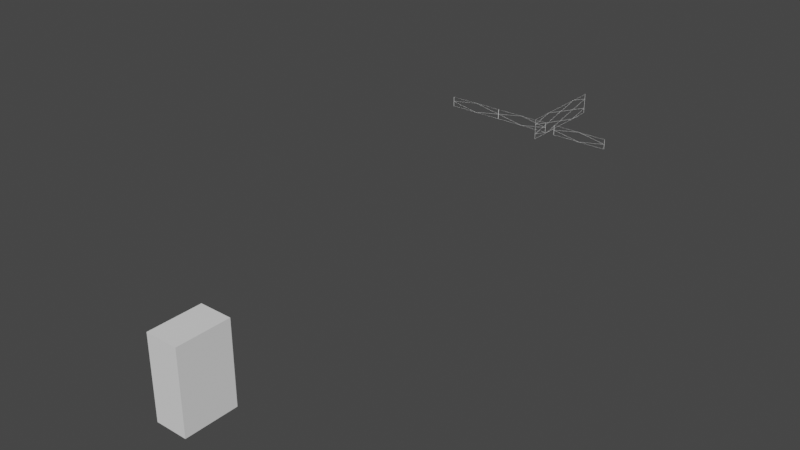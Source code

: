 # Source: rejilla.blend  (saved by Blender 2.93.20; exported with 4.5.12 LTS)
import bpy
from mathutils import Matrix  # noqa: F401  (used for matrix-valued properties, if any)

bpy.ops.wm.read_factory_settings(use_empty=True)
scene = bpy.context.scene
scene.name = 'Scene'

# ---- collections
col_collection = bpy.data.collections.new('Collection'); scene.collection.children.link(col_collection)
col_ascensor_sencillo = bpy.data.collections.new('ascensor sencillo'); col_collection.children.link(col_ascensor_sencillo)
col_base = bpy.data.collections.new('base'); col_collection.children.link(col_base)
col_caida = bpy.data.collections.new('caida'); col_collection.children.link(col_caida)
col_plataformas = bpy.data.collections.new('plataformas'); col_collection.children.link(col_plataformas)
col_ascensores = bpy.data.collections.new('ascensores'); col_collection.children.link(col_ascensores)
col_ascensor2 = bpy.data.collections.new('ascensor2'); col_ascensores.children.link(col_ascensor2)
col_botones_2 = bpy.data.collections.new('botones 2'); col_ascensor2.children.link(col_botones_2)
col_ascensor = bpy.data.collections.new('ascensor'); col_ascensores.children.link(col_ascensor)
col_botones = bpy.data.collections.new('botones'); col_ascensor.children.link(col_botones)
col_zona_toxica = bpy.data.collections.new('zona toxica'); col_collection.children.link(col_zona_toxica)
col_tubos = bpy.data.collections.new('tubos'); col_zona_toxica.children.link(col_tubos)
col_barriles = bpy.data.collections.new('barriles'); col_zona_toxica.children.link(col_barriles)
col_plataformas_001 = bpy.data.collections.new('plataformas.001'); col_zona_toxica.children.link(col_plataformas_001)
col_prensa = bpy.data.collections.new('prensa'); col_collection.children.link(col_prensa)
col_luces = bpy.data.collections.new('luces'); col_prensa.children.link(col_luces)
col_soportes_prensa = bpy.data.collections.new('soportes prensa'); col_prensa.children.link(col_soportes_prensa)
col_tapas_luces = bpy.data.collections.new('tapas luces'); col_prensa.children.link(col_tapas_luces)
col_machacadores = bpy.data.collections.new('machacadores'); col_prensa.children.link(col_machacadores)

# ---- world
world_world = bpy.data.worlds.new('World'); scene.world = world_world
world_world.use_nodes = True; world_world.node_tree.nodes.clear()
_N = world_world.node_tree.nodes; _L = world_world.node_tree.links
n0 = _N.new('ShaderNodeOutputWorld'); n0.name = 'World Output'; n0.location = (300, 300)
n1 = _N.new('ShaderNodeBackground'); n1.name = 'Background'; n1.location = (10, 300)
n1.inputs[0].default_value = (0.05088, 0.05088, 0.05088, 1.0)
_L.new(n1.outputs[0], n0.inputs[0])
n0.is_active_output = True
world_world.color = (0.05088, 0.05088, 0.05088)
world_world.use_sun_shadow = False
world_world.sun_shadow_jitter_overblur = 0.0

# ---- meshes
me_cube_081 = bpy.data.meshes.new('Cube.081')
me_cube_081.from_pydata([(-1.0, -1.0, -125.0), (-1.0, -1.0, 1.0), (-1.0, 1.0, -125.0), (-1.0, 1.0, 1.0), (1.0, -1.0, -125.0), (1.0, -1.0, 1.0), (1.0, 1.0, -125.0), (1.0, 1.0, 1.0)], [], [(0, 1, 3, 2), (2, 3, 7, 6), (6, 7, 5, 4), (4, 5, 1, 0), (2, 6, 4, 0), (7, 3, 1, 5)])
_uv = me_cube_081.uv_layers.new(name='UVMap')
_uv.uv.foreach_set('vector', [0.375, 0.0, 0.625, 0.0, 0.625, 0.25, 0.375, 0.25, 0.375, 0.25, 0.625, 0.25, 0.625, 0.5, 0.375, 0.5, 0.375, 0.5, 0.625, 0.5, 0.625, 0.75, 0.375, 0.75, 0.375, 0.75, 0.625, 0.75, 0.625, 1.0, 0.375, 1.0, 0.125, 0.5, 0.375, 0.5, 0.375, 0.75, 0.125, 0.75, 0.625, 0.5, 0.875, 0.5, 0.875, 0.75, 0.625, 0.75])
me_cube_081.use_remesh_fix_poles = True
me_cube_081.use_remesh_preserve_attributes = False
me_cube_081.update()
me_plane_001 = bpy.data.meshes.new('Plane.001')
me_plane_001.from_pydata([(-1.0, -1.0, 0.0), (1.0, -1.0, 0.0), (-1.0, 1.0, 0.0), (1.0, 1.0, 0.0)], [], [(0, 1, 3, 2)])
_uv = me_plane_001.uv_layers.new(name='UVMap')
_uv.uv.foreach_set('vector', [0.0, 0.0, 1.0, 0.0, 1.0, 1.0, 0.0, 1.0])
me_plane_001.use_remesh_fix_poles = True
me_plane_001.use_remesh_preserve_attributes = False
me_plane_001.update()
me_plane_003 = bpy.data.meshes.new('Plane.003')
me_plane_003.from_pydata([(-1.0, -1.0, 0.0), (1.0, -1.0, 0.0), (-1.0, 1.0, 0.0), (1.0, 1.0, 0.0)], [], [(0, 1, 3, 2)])
_uv = me_plane_003.uv_layers.new(name='UVMap')
_uv.uv.foreach_set('vector', [0.0, 0.0, 1.0, 0.0, 1.0, 1.0, 0.0, 1.0])
me_plane_003.use_remesh_fix_poles = True
me_plane_003.use_remesh_preserve_attributes = False
me_plane_003.update()
me_plane_004 = bpy.data.meshes.new('Plane.004')
me_plane_004.from_pydata([(-1.0, -1.0, 0.0), (1.0, -1.0, 0.0), (-1.0, 1.0, 0.0), (1.0, 1.0, 0.0)], [], [(0, 1, 3, 2)])
_uv = me_plane_004.uv_layers.new(name='UVMap')
_uv.uv.foreach_set('vector', [0.0, 0.0, 1.0, 0.0, 1.0, 1.0, 0.0, 1.0])
me_plane_004.use_remesh_fix_poles = True
me_plane_004.use_remesh_preserve_attributes = False
me_plane_004.update()
me_plane_008 = bpy.data.meshes.new('Plane.008')
me_plane_008.from_pydata([(-1.0, -1.0, 0.0), (1.0, -1.0, 0.0), (-1.0, 1.0, 0.0), (1.0, 1.0, 0.0)], [], [(0, 1, 3, 2)])
_uv = me_plane_008.uv_layers.new(name='UVMap')
_uv.uv.foreach_set('vector', [0.0, 0.0, 1.0, 0.0, 1.0, 1.0, 0.0, 1.0])
me_plane_008.use_remesh_fix_poles = True
me_plane_008.use_remesh_preserve_attributes = False
me_plane_008.update()

# ---- objects
ob_base_003 = bpy.data.objects.new('base.003', me_cube_081)
ob_plane_002 = bpy.data.objects.new('Plane.002', me_plane_001)
ob_plane_003 = bpy.data.objects.new('Plane.003', me_plane_003)
ob_plane_004 = bpy.data.objects.new('Plane.004', me_plane_004)
ob_reja1 = bpy.data.objects.new('reja1', me_plane_008)

# ---- transforms, parenting, visibility, modifiers, constraints
ob_base_003.location = (1.302, 3.249, -0.179)
ob_base_003.scale = (4.468, 7.277, 0.1786)
ob_plane_002.location = (11.55, 136.7, 1.439)
ob_plane_002.rotation_euler = (1.571, -0.0, 0.0)
ob_plane_002.scale = (8.233, 1.443, 1.799)
_m = ob_plane_002.modifiers.new('Subdivision', 'SUBSURF')
_m.subdivision_type = 'SIMPLE'
_m.levels = 4
_m.render_levels = 1
_m = ob_plane_002.modifiers.new('Decimate', 'DECIMATE')
_m.decimate_type = 'UNSUBDIV'
_m.iterations = 1
_m = ob_plane_002.modifiers.new('Wireframe', 'WIREFRAME')
ob_plane_003.location = (-7.749, 136.7, 1.439)
ob_plane_003.rotation_euler = (1.571, -0.0, 0.0)
ob_plane_003.scale = (8.233, 1.443, 1.799)
_m = ob_plane_003.modifiers.new('Subdivision', 'SUBSURF')
_m.subdivision_type = 'SIMPLE'
_m.levels = 4
_m.render_levels = 1
_m = ob_plane_003.modifiers.new('Decimate', 'DECIMATE')
_m.decimate_type = 'UNSUBDIV'
_m.iterations = 1
_m = ob_plane_003.modifiers.new('Wireframe', 'WIREFRAME')
ob_plane_004.location = (-24.22, 136.7, 1.439)
ob_plane_004.rotation_euler = (1.571, -0.0, 0.0)
ob_plane_004.scale = (8.233, 1.443, 1.799)
_m = ob_plane_004.modifiers.new('Subdivision', 'SUBSURF')
_m.subdivision_type = 'SIMPLE'
_m.levels = 4
_m.render_levels = 1
_m = ob_plane_004.modifiers.new('Decimate', 'DECIMATE')
_m.decimate_type = 'UNSUBDIV'
_m.iterations = 1
_m = ob_plane_004.modifiers.new('Wireframe', 'WIREFRAME')
ob_reja1.location = (-2.93, 150.2, 0.02801)
ob_reja1.rotation_euler = (-0.0, 1.571, 0.0)
ob_reja1.scale = (2.999, -13.49, 2.539)
_m = ob_reja1.modifiers.new('Subdivision', 'SUBSURF')
_m.subdivision_type = 'SIMPLE'
_m.levels = 4
_m = ob_reja1.modifiers.new('Decimate', 'DECIMATE')
_m.decimate_type = 'UNSUBDIV'
_m.iterations = 1
_m = ob_reja1.modifiers.new('Wireframe', 'WIREFRAME')
_m.thickness = 0.015

# ---- collection membership
col_base.objects.link(ob_base_003)
col_ascensores.objects.link(ob_plane_002)
col_ascensores.objects.link(ob_plane_003)
col_ascensores.objects.link(ob_plane_004)
col_zona_toxica.objects.link(ob_reja1)

# ---- scene / render settings (as saved in the file)
scene.frame_start = 1; scene.frame_end = 250; scene.frame_set(0)
scene.render.engine = 'CYCLES'
scene.cycles.use_denoising = False
scene.cycles.samples = 128
scene.cycles.sampling_pattern = 'TABULATED_SOBOL'
scene.cycles.use_adaptive_sampling = False
scene.cycles.use_light_tree = False
scene.view_settings.view_transform = 'Filmic'
bpy.context.view_layer.update()

# ---- added for rendering (the .blend has no active camera and no usable light): camera, sun
cam_auto = bpy.data.cameras.new('AutoCamera')
cam_auto.lens = 50.0
cam_auto.sensor_width = 36.0
cam_auto.clip_end = 2881.94
ob_auto_camera = bpy.data.objects.new('AutoCamera', cam_auto)
scene.collection.objects.link(ob_auto_camera)
ob_auto_camera.location = (157.88, -117.238, 121.632)
ob_auto_camera.rotation_euler = (1.09748, -7.21219e-08, 0.694738)
scene.camera = ob_auto_camera
light_auto_sun = bpy.data.lights.new('AutoSun', 'SUN')
light_auto_sun.energy = 3.0
light_auto_sun.angle = 0.0523599
ob_auto_sun = bpy.data.objects.new('AutoSun', light_auto_sun)
scene.collection.objects.link(ob_auto_sun)
ob_auto_sun.rotation_euler = (0.872665, 0.174533, 0.523599)
bpy.context.view_layer.update()
